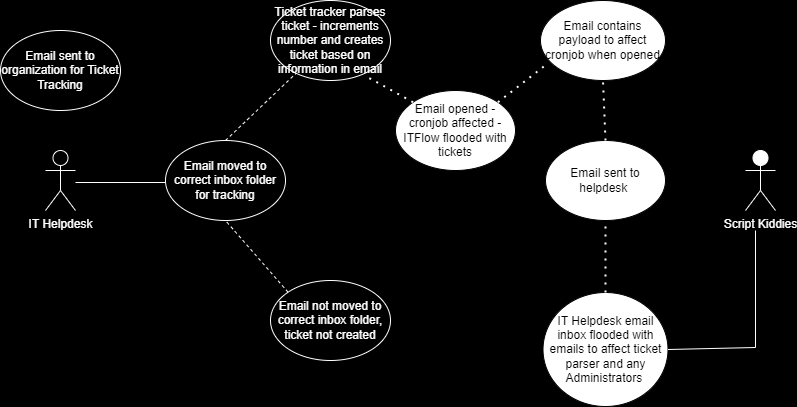

The diagram above was exported from draw.io. Its source (the exported page's mxGraphModel, read from the mxfile embedded in the PNG):
<mxGraphModel dx="1050" dy="573" grid="0" gridSize="10" guides="1" tooltips="1" connect="1" arrows="1" fold="1" page="1" pageScale="1" pageWidth="850" pageHeight="1100" background="#000000" math="0" shadow="0">
  <root>
    <mxCell id="0" />
    <mxCell id="1" parent="0" />
    <mxCell id="kLbUKAeUkEaljJqgAjCe-17" value="" style="edgeStyle=orthogonalEdgeStyle;rounded=0;orthogonalLoop=1;jettySize=auto;html=1;" edge="1" parent="1" source="SSoZlEEdxV4zL4xD8buy-2" target="SSoZlEEdxV4zL4xD8buy-4">
      <mxGeometry relative="1" as="geometry" />
    </mxCell>
    <mxCell id="SSoZlEEdxV4zL4xD8buy-2" value="&lt;font color=&quot;#ffffff&quot;&gt;IT Helpdesk&lt;/font&gt;" style="shape=umlActor;verticalLabelPosition=bottom;verticalAlign=top;html=1;outlineConnect=0;fillColor=none;strokeColor=#FFFFFF;" parent="1" vertex="1">
      <mxGeometry x="80" y="180" width="30" height="60" as="geometry" />
    </mxCell>
    <mxCell id="SSoZlEEdxV4zL4xD8buy-3" value="" style="endArrow=none;html=1;strokeColor=#FFFFFF;" parent="1" edge="1">
      <mxGeometry width="50" height="50" relative="1" as="geometry">
        <mxPoint x="110" y="212" as="sourcePoint" />
        <mxPoint x="200" y="212" as="targetPoint" />
      </mxGeometry>
    </mxCell>
    <mxCell id="SSoZlEEdxV4zL4xD8buy-4" value="&lt;font color=&quot;#ffffff&quot;&gt;Email sent to organization for Ticket Tracking&lt;/font&gt;" style="ellipse;whiteSpace=wrap;html=1;fillColor=none;strokeColor=#FFFFFF;" parent="1" vertex="1">
      <mxGeometry x="35" y="60" width="120" height="80" as="geometry" />
    </mxCell>
    <mxCell id="kLbUKAeUkEaljJqgAjCe-1" value="&lt;font color=&quot;#ffffff&quot;&gt;Email moved to correct inbox folder for tracking&lt;/font&gt;" style="ellipse;whiteSpace=wrap;html=1;fillColor=none;strokeColor=#FFFFFF;" vertex="1" parent="1">
      <mxGeometry x="200" y="170" width="120" height="80" as="geometry" />
    </mxCell>
    <mxCell id="kLbUKAeUkEaljJqgAjCe-2" value="&lt;font color=&quot;#ffffff&quot;&gt;Ticket tracker parses ticket - increments number and creates ticket based on information in email&lt;/font&gt;" style="ellipse;whiteSpace=wrap;html=1;fillColor=none;strokeColor=#FFFFFF;" vertex="1" parent="1">
      <mxGeometry x="305" y="30" width="120" height="80" as="geometry" />
    </mxCell>
    <mxCell id="kLbUKAeUkEaljJqgAjCe-3" value="&lt;font color=&quot;#ffffff&quot;&gt;Email not moved to correct inbox folder, ticket not created&lt;/font&gt;" style="ellipse;whiteSpace=wrap;html=1;fillColor=none;strokeColor=#FFFFFF;" vertex="1" parent="1">
      <mxGeometry x="305" y="310" width="120" height="80" as="geometry" />
    </mxCell>
    <mxCell id="kLbUKAeUkEaljJqgAjCe-4" value="" style="endArrow=none;dashed=1;html=1;rounded=0;exitX=0.5;exitY=0;exitDx=0;exitDy=0;strokeColor=#FFFFFF;" edge="1" parent="1" source="kLbUKAeUkEaljJqgAjCe-1" target="kLbUKAeUkEaljJqgAjCe-2">
      <mxGeometry width="50" height="50" relative="1" as="geometry">
        <mxPoint x="400" y="310" as="sourcePoint" />
        <mxPoint x="450" y="260" as="targetPoint" />
        <Array as="points" />
      </mxGeometry>
    </mxCell>
    <mxCell id="kLbUKAeUkEaljJqgAjCe-5" value="" style="endArrow=none;dashed=1;html=1;rounded=0;exitX=0;exitY=0;exitDx=0;exitDy=0;entryX=0.5;entryY=1;entryDx=0;entryDy=0;strokeColor=#FFFFFF;" edge="1" parent="1" source="kLbUKAeUkEaljJqgAjCe-3" target="kLbUKAeUkEaljJqgAjCe-1">
      <mxGeometry width="50" height="50" relative="1" as="geometry">
        <mxPoint x="400" y="310" as="sourcePoint" />
        <mxPoint x="450" y="260" as="targetPoint" />
      </mxGeometry>
    </mxCell>
    <mxCell id="kLbUKAeUkEaljJqgAjCe-6" value="&lt;font color=&quot;#ffffff&quot;&gt;Script Kiddies&lt;/font&gt;" style="shape=umlActor;verticalLabelPosition=bottom;verticalAlign=top;html=1;outlineConnect=0;strokeColor=#FFFFFF;" vertex="1" parent="1">
      <mxGeometry x="780" y="180" width="30" height="60" as="geometry" />
    </mxCell>
    <mxCell id="kLbUKAeUkEaljJqgAjCe-7" value="Email sent to helpdesk&amp;nbsp;" style="ellipse;whiteSpace=wrap;html=1;" vertex="1" parent="1">
      <mxGeometry x="580" y="170" width="120" height="80" as="geometry" />
    </mxCell>
    <mxCell id="kLbUKAeUkEaljJqgAjCe-8" value="" style="endArrow=none;html=1;rounded=0;entryX=1;entryY=0.5;entryDx=0;entryDy=0;" edge="1" parent="1" target="kLbUKAeUkEaljJqgAjCe-7">
      <mxGeometry width="50" height="50" relative="1" as="geometry">
        <mxPoint x="770" y="210" as="sourcePoint" />
        <mxPoint x="450" y="260" as="targetPoint" />
      </mxGeometry>
    </mxCell>
    <mxCell id="kLbUKAeUkEaljJqgAjCe-9" value="Email contains payload to affect cronjob when opened" style="ellipse;whiteSpace=wrap;html=1;" vertex="1" parent="1">
      <mxGeometry x="575" y="30" width="125" height="80" as="geometry" />
    </mxCell>
    <mxCell id="kLbUKAeUkEaljJqgAjCe-10" value="" style="endArrow=none;dashed=1;html=1;dashPattern=1 3;strokeWidth=2;rounded=0;exitX=0.5;exitY=0;exitDx=0;exitDy=0;entryX=0.5;entryY=1;entryDx=0;entryDy=0;strokeColor=#FFFFFF;" edge="1" parent="1" source="kLbUKAeUkEaljJqgAjCe-7" target="kLbUKAeUkEaljJqgAjCe-9">
      <mxGeometry width="50" height="50" relative="1" as="geometry">
        <mxPoint x="600" y="160" as="sourcePoint" />
        <mxPoint x="650" y="110" as="targetPoint" />
      </mxGeometry>
    </mxCell>
    <mxCell id="kLbUKAeUkEaljJqgAjCe-11" value="Email opened - cronjob affected - ITFlow flooded with tickets" style="ellipse;whiteSpace=wrap;html=1;" vertex="1" parent="1">
      <mxGeometry x="430" y="120" width="120" height="80" as="geometry" />
    </mxCell>
    <mxCell id="kLbUKAeUkEaljJqgAjCe-12" value="" style="endArrow=none;dashed=1;html=1;dashPattern=1 3;strokeWidth=2;rounded=0;exitX=1;exitY=0;exitDx=0;exitDy=0;entryX=0.057;entryY=0.788;entryDx=0;entryDy=0;entryPerimeter=0;strokeColor=#FFFFFF;" edge="1" parent="1" source="kLbUKAeUkEaljJqgAjCe-11" target="kLbUKAeUkEaljJqgAjCe-9">
      <mxGeometry width="50" height="50" relative="1" as="geometry">
        <mxPoint x="550" y="140" as="sourcePoint" />
        <mxPoint x="600" y="90" as="targetPoint" />
      </mxGeometry>
    </mxCell>
    <mxCell id="kLbUKAeUkEaljJqgAjCe-13" value="" style="endArrow=none;dashed=1;html=1;dashPattern=1 3;strokeWidth=2;rounded=0;exitX=0;exitY=0;exitDx=0;exitDy=0;entryX=0.822;entryY=0.968;entryDx=0;entryDy=0;entryPerimeter=0;strokeColor=#FFFFFF;" edge="1" parent="1" source="kLbUKAeUkEaljJqgAjCe-11" target="kLbUKAeUkEaljJqgAjCe-2">
      <mxGeometry width="50" height="50" relative="1" as="geometry">
        <mxPoint x="410" y="140" as="sourcePoint" />
        <mxPoint x="460" y="90" as="targetPoint" />
      </mxGeometry>
    </mxCell>
    <mxCell id="kLbUKAeUkEaljJqgAjCe-14" value="IT Helpdesk email inbox flooded with emails to affect ticket parser and any Administrators&amp;nbsp;" style="ellipse;whiteSpace=wrap;html=1;" vertex="1" parent="1">
      <mxGeometry x="577.5" y="322" width="125" height="114" as="geometry" />
    </mxCell>
    <mxCell id="kLbUKAeUkEaljJqgAjCe-15" value="" style="endArrow=none;dashed=1;html=1;dashPattern=1 3;strokeWidth=2;rounded=0;entryX=0.5;entryY=1;entryDx=0;entryDy=0;exitX=0.5;exitY=0;exitDx=0;exitDy=0;strokeColor=#FFFFFF;" edge="1" parent="1" source="kLbUKAeUkEaljJqgAjCe-14" target="kLbUKAeUkEaljJqgAjCe-7">
      <mxGeometry width="50" height="50" relative="1" as="geometry">
        <mxPoint x="610" y="310" as="sourcePoint" />
        <mxPoint x="660" y="260" as="targetPoint" />
      </mxGeometry>
    </mxCell>
    <mxCell id="kLbUKAeUkEaljJqgAjCe-16" value="" style="endArrow=none;html=1;rounded=0;exitX=1;exitY=0.5;exitDx=0;exitDy=0;strokeColor=#FFFFFF;" edge="1" parent="1" source="kLbUKAeUkEaljJqgAjCe-14">
      <mxGeometry width="50" height="50" relative="1" as="geometry">
        <mxPoint x="790" y="380" as="sourcePoint" />
        <mxPoint x="790" y="260" as="targetPoint" />
        <Array as="points">
          <mxPoint x="790" y="377" />
        </Array>
      </mxGeometry>
    </mxCell>
  </root>
</mxGraphModel>